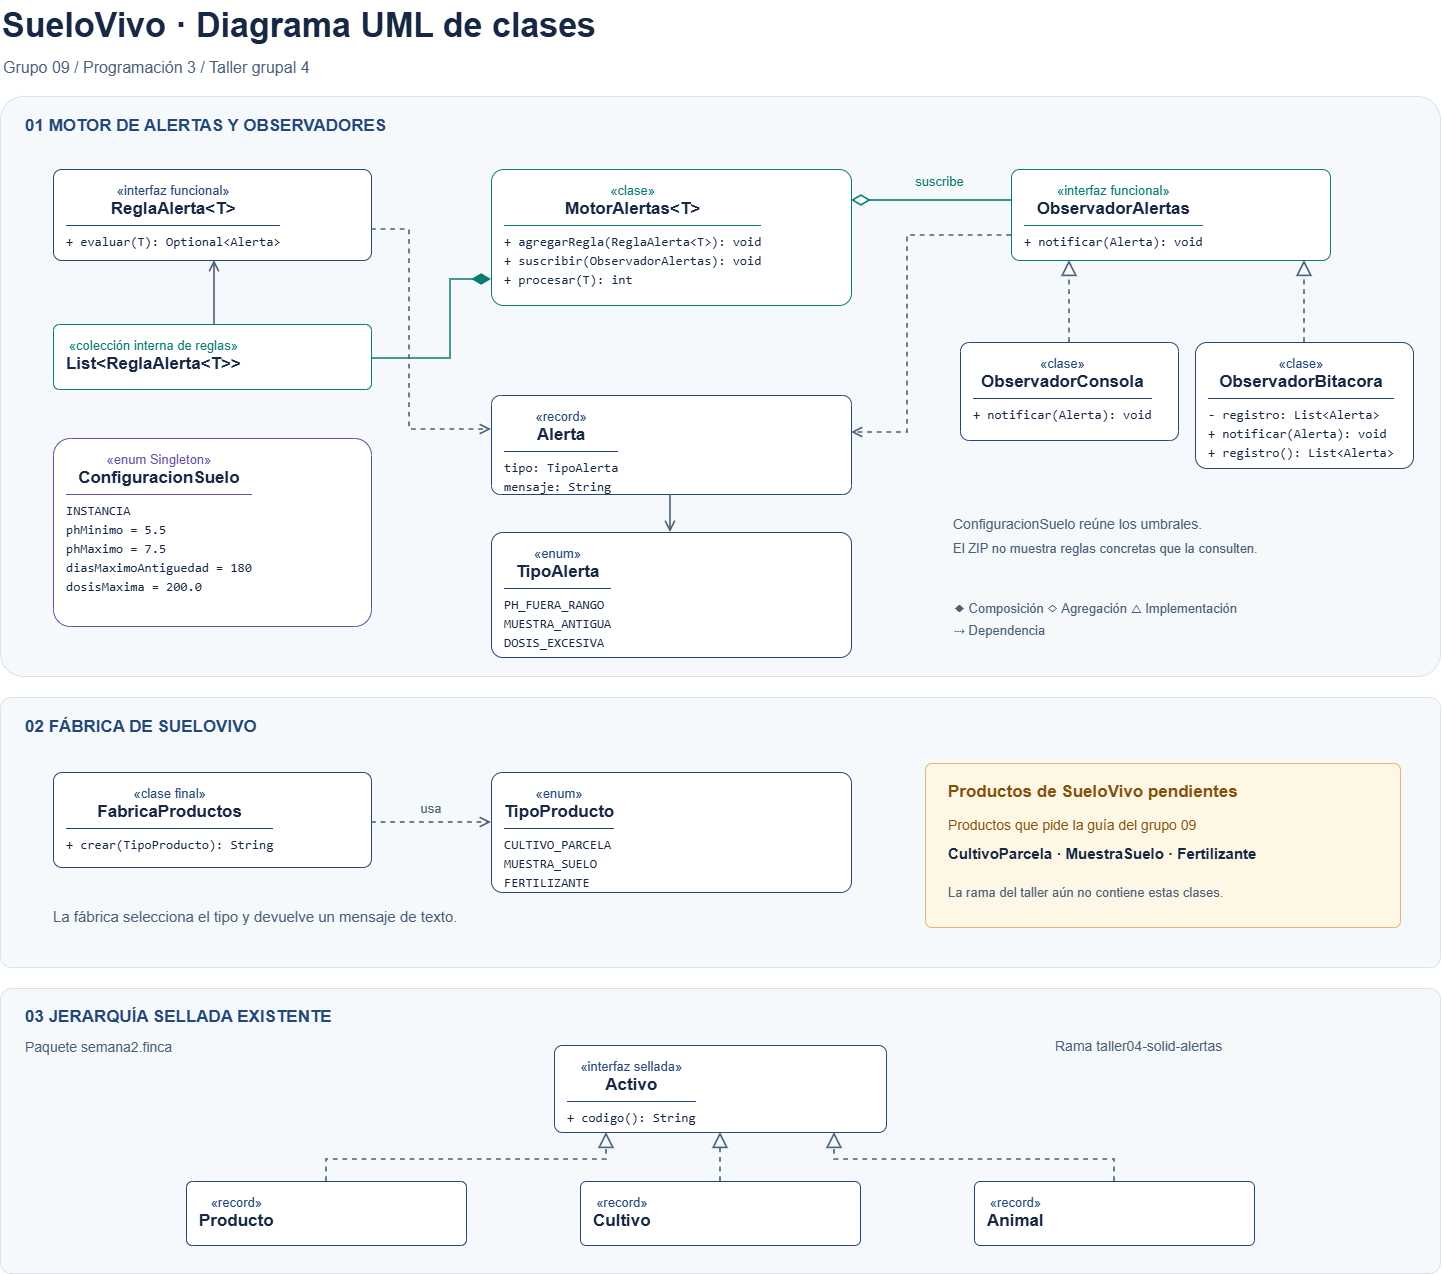

The diagram above was exported from draw.io. Its source (the exported page's mxGraphModel, read from the mxfile embedded in the PNG):
<mxGraphModel dx="2529" dy="1291" grid="1" gridSize="10" guides="1" tooltips="1" connect="1" arrows="1" fold="1" page="1" pageScale="1" pageWidth="1520" pageHeight="1335" background="#FFFFFF" math="0" shadow="0">
  <root>
    <mxCell id="0" />
    <mxCell id="1" parent="0" />
    <mxCell id="title" parent="1" style="text;html=1;align=left;verticalAlign=middle;whiteSpace=wrap;rounded=0;fontSize=34;fontColor=#172844;fontStyle=1;spacing=0;" value="SueloVivo · Diagrama UML de clases" vertex="1">
      <mxGeometry height="50" width="1300" x="42" y="23" as="geometry" />
    </mxCell>
    <mxCell id="subtitle" parent="1" style="text;html=1;align=left;verticalAlign=middle;whiteSpace=wrap;rounded=0;fontSize=16;fontColor=#496078;fontStyle=0;spacing=0;" value="Grupo 09   /   Programación 3   /   Taller grupal 4" vertex="1">
      <mxGeometry height="25" width="1400" x="43" y="77" as="geometry" />
    </mxCell>
    <mxCell id="alert_frame" parent="1" style="rounded=1;arcSize=4;fillColor=#F6F9FC;strokeColor=#D9E3EE;pointerEvents=0;" value="" vertex="1">
      <mxGeometry height="580" width="1440" x="40" y="119" as="geometry" />
    </mxCell>
    <mxCell id="alert_label" parent="1" style="text;html=1;align=left;verticalAlign=middle;whiteSpace=wrap;rounded=0;fontSize=17;fontColor=#24477A;fontStyle=1;spacing=0;" value="01   MOTOR DE ALERTAS Y OBSERVADORES" vertex="1">
      <mxGeometry height="27" width="600" x="65" y="135" as="geometry" />
    </mxCell>
    <mxCell id="rule" parent="1" style="rounded=1;arcSize=9;whiteSpace=wrap;html=1;fillColor=#FFFFFF;strokeColor=#24477A;fontColor=#172844;verticalAlign=top;align=left;spacingTop=7;spacingLeft=11;spacingRight=11;" value="&lt;div style=&quot;text-align:center;color:#24477A;font-size:13px&quot;&gt;«interfaz funcional»&lt;/div&gt;&lt;div style=&quot;text-align:center;font-size:17px&quot;&gt;&lt;b&gt;ReglaAlerta&amp;lt;T&amp;gt;&lt;/b&gt;&lt;/div&gt;&lt;hr style=&quot;border:0;border-top:1px solid #24477A;margin:6px 0 6px&quot;/&gt;&lt;div style=&quot;font-family:monospace;font-size:13px;line-height:19px&quot;&gt;+ evaluar(T): Optional&amp;lt;Alerta&amp;gt;&lt;/div&gt;" vertex="1">
      <mxGeometry height="91" width="318" x="93" y="192" as="geometry" />
    </mxCell>
    <mxCell id="list" parent="1" style="rounded=1;arcSize=9;whiteSpace=wrap;html=1;fillColor=#FFFFFF;strokeColor=#087C70;fontColor=#172844;verticalAlign=top;align=left;spacingTop=7;spacingLeft=11;spacingRight=11;" value="&lt;div style=&quot;text-align:center;color:#087C70;font-size:13px&quot;&gt;«colección interna de reglas»&lt;/div&gt;&lt;div style=&quot;text-align:center;font-size:17px&quot;&gt;&lt;b&gt;List&amp;lt;ReglaAlerta&amp;lt;T&amp;gt;&amp;gt;&lt;/b&gt;&lt;/div&gt;" vertex="1">
      <mxGeometry height="65" width="318" x="93" y="347" as="geometry" />
    </mxCell>
    <mxCell id="config" parent="1" style="rounded=1;arcSize=9;whiteSpace=wrap;html=1;fillColor=#FFFFFF;strokeColor=#684EA6;fontColor=#172844;verticalAlign=top;align=left;spacingTop=7;spacingLeft=11;spacingRight=11;" value="&lt;div style=&quot;text-align:center;color:#684EA6;font-size:13px&quot;&gt;«enum Singleton»&lt;/div&gt;&lt;div style=&quot;text-align:center;font-size:17px&quot;&gt;&lt;b&gt;ConfiguracionSuelo&lt;/b&gt;&lt;/div&gt;&lt;hr style=&quot;border:0;border-top:1px solid #684EA6;margin:6px 0 6px&quot;/&gt;&lt;div style=&quot;font-family:monospace;font-size:13px;line-height:19px&quot;&gt;INSTANCIA&lt;br/&gt;phMinimo = 5.5&lt;br/&gt;phMaximo = 7.5&lt;br/&gt;diasMaximoAntiguedad = 180&lt;br/&gt;dosisMaxima = 200.0&lt;/div&gt;" vertex="1">
      <mxGeometry height="188" width="318" x="93" y="461" as="geometry" />
    </mxCell>
    <mxCell id="motor" parent="1" style="rounded=1;arcSize=9;whiteSpace=wrap;html=1;fillColor=#FFFFFF;strokeColor=#087C70;fontColor=#172844;verticalAlign=top;align=left;spacingTop=7;spacingLeft=11;spacingRight=11;" value="&lt;div style=&quot;text-align:center;color:#087C70;font-size:13px&quot;&gt;«clase»&lt;/div&gt;&lt;div style=&quot;text-align:center;font-size:17px&quot;&gt;&lt;b&gt;MotorAlertas&amp;lt;T&amp;gt;&lt;/b&gt;&lt;/div&gt;&lt;hr style=&quot;border:0;border-top:1px solid #087C70;margin:6px 0 6px&quot;/&gt;&lt;div style=&quot;font-family:monospace;font-size:13px;line-height:19px&quot;&gt;+ agregarRegla(ReglaAlerta&amp;lt;T&amp;gt;): void&lt;br/&gt;+ suscribir(ObservadorAlertas): void&lt;br/&gt;+ procesar(T): int&lt;/div&gt;" vertex="1">
      <mxGeometry height="136" width="360" x="531" y="192" as="geometry" />
    </mxCell>
    <mxCell id="alert" parent="1" style="rounded=1;arcSize=9;whiteSpace=wrap;html=1;fillColor=#FFFFFF;strokeColor=#24477A;fontColor=#172844;verticalAlign=top;align=left;spacingTop=7;spacingLeft=11;spacingRight=11;" value="&lt;div style=&quot;text-align:center;color:#24477A;font-size:13px&quot;&gt;«record»&lt;/div&gt;&lt;div style=&quot;text-align:center;font-size:17px&quot;&gt;&lt;b&gt;Alerta&lt;/b&gt;&lt;/div&gt;&lt;hr style=&quot;border:0;border-top:1px solid #24477A;margin:6px 0 6px&quot;/&gt;&lt;div style=&quot;font-family:monospace;font-size:13px;line-height:19px&quot;&gt;tipo: TipoAlerta&lt;br/&gt;mensaje: String&lt;/div&gt;" vertex="1">
      <mxGeometry height="99" width="360" x="531" y="418" as="geometry" />
    </mxCell>
    <mxCell id="alerttype" parent="1" style="rounded=1;arcSize=9;whiteSpace=wrap;html=1;fillColor=#FFFFFF;strokeColor=#24477A;fontColor=#172844;verticalAlign=top;align=left;spacingTop=7;spacingLeft=11;spacingRight=11;" value="&lt;div style=&quot;text-align:center;color:#24477A;font-size:13px&quot;&gt;«enum»&lt;/div&gt;&lt;div style=&quot;text-align:center;font-size:17px&quot;&gt;&lt;b&gt;TipoAlerta&lt;/b&gt;&lt;/div&gt;&lt;hr style=&quot;border:0;border-top:1px solid #24477A;margin:6px 0 6px&quot;/&gt;&lt;div style=&quot;font-family:monospace;font-size:13px;line-height:19px&quot;&gt;PH_FUERA_RANGO&lt;br/&gt;MUESTRA_ANTIGUA&lt;br/&gt;DOSIS_EXCESIVA&lt;/div&gt;" vertex="1">
      <mxGeometry height="125" width="360" x="531" y="555" as="geometry" />
    </mxCell>
    <mxCell id="observer" parent="1" style="rounded=1;arcSize=9;whiteSpace=wrap;html=1;fillColor=#FFFFFF;strokeColor=#087C70;fontColor=#172844;verticalAlign=top;align=left;spacingTop=7;spacingLeft=11;spacingRight=11;" value="&lt;div style=&quot;text-align:center;color:#087C70;font-size:13px&quot;&gt;«interfaz funcional»&lt;/div&gt;&lt;div style=&quot;text-align:center;font-size:17px&quot;&gt;&lt;b&gt;ObservadorAlertas&lt;/b&gt;&lt;/div&gt;&lt;hr style=&quot;border:0;border-top:1px solid #087C70;margin:6px 0 6px&quot;/&gt;&lt;div style=&quot;font-family:monospace;font-size:13px;line-height:19px&quot;&gt;+ notificar(Alerta): void&lt;/div&gt;" vertex="1">
      <mxGeometry height="91" width="319" x="1051" y="192" as="geometry" />
    </mxCell>
    <mxCell id="console" parent="1" style="rounded=1;arcSize=9;whiteSpace=wrap;html=1;fillColor=#FFFFFF;strokeColor=#24477A;fontColor=#172844;verticalAlign=top;align=left;spacingTop=7;spacingLeft=11;spacingRight=11;" value="&lt;div style=&quot;text-align:center;color:#24477A;font-size:13px&quot;&gt;«clase»&lt;/div&gt;&lt;div style=&quot;text-align:center;font-size:17px&quot;&gt;&lt;b&gt;ObservadorConsola&lt;/b&gt;&lt;/div&gt;&lt;hr style=&quot;border:0;border-top:1px solid #24477A;margin:6px 0 6px&quot;/&gt;&lt;div style=&quot;font-family:monospace;font-size:13px;line-height:19px&quot;&gt;+ notificar(Alerta): void&lt;/div&gt;" vertex="1">
      <mxGeometry height="98" width="218" x="1000" y="365" as="geometry" />
    </mxCell>
    <mxCell id="log" parent="1" style="rounded=1;arcSize=9;whiteSpace=wrap;html=1;fillColor=#FFFFFF;strokeColor=#24477A;fontColor=#172844;verticalAlign=top;align=left;spacingTop=7;spacingLeft=11;spacingRight=11;" value="&lt;div style=&quot;text-align:center;color:#24477A;font-size:13px&quot;&gt;«clase»&lt;/div&gt;&lt;div style=&quot;text-align:center;font-size:17px&quot;&gt;&lt;b&gt;ObservadorBitacora&lt;/b&gt;&lt;/div&gt;&lt;hr style=&quot;border:0;border-top:1px solid #24477A;margin:6px 0 6px&quot;/&gt;&lt;div style=&quot;font-family:monospace;font-size:13px;line-height:19px&quot;&gt;- registro: List&amp;lt;Alerta&amp;gt;&lt;br/&gt;+ notificar(Alerta): void&lt;br/&gt;+ registro(): List&amp;lt;Alerta&amp;gt;&lt;/div&gt;" vertex="1">
      <mxGeometry height="126" width="218" x="1235" y="365" as="geometry" />
    </mxCell>
    <mxCell id="owns" edge="1" parent="1" source="motor" style="edgeStyle=none;rounded=0;html=1;strokeColor=#087C70;strokeWidth=1.6;exitX=0.0000;exitY=0.8088;entryX=1.0000;entryY=0.5231;exitPerimeter=0;entryPerimeter=0;startArrow=diamondThin;startFill=1;startSize=15;endArrow=none;" target="list">
      <mxGeometry relative="1" as="geometry">
        <Array as="points">
          <mxPoint x="490" y="302" />
          <mxPoint x="490" y="381" />
        </Array>
      </mxGeometry>
    </mxCell>
    <mxCell id="contains" edge="1" parent="1" source="list" style="edgeStyle=none;rounded=0;html=1;strokeColor=#496078;strokeWidth=1.6;exitX=0.5063;exitY=0.0000;entryX=0.5063;entryY=1.0000;exitPerimeter=0;entryPerimeter=0;endArrow=open;endFill=0;endSize=8;" target="rule">
      <mxGeometry relative="1" as="geometry" />
    </mxCell>
    <mxCell id="subscribes" edge="1" parent="1" source="motor" style="edgeStyle=none;rounded=0;html=1;strokeColor=#087C70;strokeWidth=1.6;exitX=1.0000;exitY=0.2279;entryX=0.0000;entryY=0.3407;exitPerimeter=0;entryPerimeter=0;startArrow=diamondThin;startFill=0;startSize=15;endArrow=none;" target="observer">
      <mxGeometry relative="1" as="geometry" />
    </mxCell>
    <mxCell id="rule_out" edge="1" parent="1" source="rule" style="edgeStyle=none;rounded=0;html=1;strokeColor=#496078;strokeWidth=1.6;exitX=1.0000;exitY=0.6593;entryX=0.0000;entryY=0.3434;exitPerimeter=0;entryPerimeter=0;dashed=1;endArrow=open;endFill=0;endSize=8;" target="alert">
      <mxGeometry relative="1" as="geometry">
        <Array as="points">
          <mxPoint x="449" y="252" />
          <mxPoint x="449" y="452" />
        </Array>
      </mxGeometry>
    </mxCell>
    <mxCell id="observer_input" edge="1" parent="1" source="observer" style="edgeStyle=none;rounded=0;html=1;strokeColor=#496078;strokeWidth=1.6;exitX=0.0000;exitY=0.7253;entryX=1.0000;entryY=0.3737;exitPerimeter=0;entryPerimeter=0;dashed=1;endArrow=open;endFill=0;endSize=8;" target="alert">
      <mxGeometry relative="1" as="geometry">
        <Array as="points">
          <mxPoint x="947" y="258" />
          <mxPoint x="947" y="455" />
        </Array>
      </mxGeometry>
    </mxCell>
    <mxCell id="alert_type" edge="1" parent="1" source="alert" style="edgeStyle=none;rounded=0;html=1;strokeColor=#496078;strokeWidth=1.6;exitX=0.4972;exitY=1.0000;entryX=0.4972;entryY=0.0000;exitPerimeter=0;entryPerimeter=0;endArrow=open;endFill=0;endSize=8;" target="alerttype">
      <mxGeometry relative="1" as="geometry" />
    </mxCell>
    <mxCell id="console_impl" edge="1" parent="1" source="console" style="edgeStyle=none;rounded=0;html=1;strokeColor=#496078;strokeWidth=1.6;exitX=0.5000;exitY=0.0000;entryX=0.1818;entryY=1.0000;exitPerimeter=0;entryPerimeter=0;dashed=1;endArrow=block;endFill=0;endSize=12;" target="observer">
      <mxGeometry relative="1" as="geometry" />
    </mxCell>
    <mxCell id="log_impl" edge="1" parent="1" source="log" style="edgeStyle=none;rounded=0;html=1;strokeColor=#496078;strokeWidth=1.6;exitX=0.5000;exitY=0.0000;entryX=0.9185;entryY=1.0000;exitPerimeter=0;entryPerimeter=0;dashed=1;endArrow=block;endFill=0;endSize=12;" target="observer">
      <mxGeometry relative="1" as="geometry" />
    </mxCell>
    <mxCell id="aggregate_label" parent="1" style="text;html=1;align=center;verticalAlign=middle;whiteSpace=wrap;rounded=0;fontSize=13;fontColor=#087C70;fontStyle=0;spacing=0;" value="suscribe" vertex="1">
      <mxGeometry height="22" width="119" x="920" y="193" as="geometry" />
    </mxCell>
    <mxCell id="note_config_1" parent="1" style="text;html=1;align=left;verticalAlign=middle;whiteSpace=wrap;rounded=0;fontSize=14;fontColor=#496078;fontStyle=0;spacing=0;" value="ConfiguracionSuelo reúne los umbrales." vertex="1">
      <mxGeometry height="24" width="430" x="993" y="535" as="geometry" />
    </mxCell>
    <mxCell id="note_config_2" parent="1" style="text;html=1;align=left;verticalAlign=middle;whiteSpace=wrap;rounded=0;fontSize=13;fontColor=#496078;fontStyle=0;spacing=0;" value="El ZIP no muestra reglas concretas que la consulten." vertex="1">
      <mxGeometry height="24" width="430" x="993" y="559" as="geometry" />
    </mxCell>
    <mxCell id="legend" parent="1" style="text;html=1;align=left;verticalAlign=middle;whiteSpace=wrap;rounded=0;fontSize=13;fontColor=#496078;fontStyle=0;spacing=0;" value="◆  Composición     ◇  Agregación     △  Implementación" vertex="1">
      <mxGeometry height="25" width="460" x="994" y="618" as="geometry" />
    </mxCell>
    <mxCell id="legend_dep" parent="1" style="text;html=1;align=left;verticalAlign=middle;whiteSpace=wrap;rounded=0;fontSize=13;fontColor=#496078;fontStyle=0;spacing=0;" value="⇢  Dependencia" vertex="1">
      <mxGeometry height="25" width="460" x="994" y="640" as="geometry" />
    </mxCell>
    <mxCell id="factory_frame" parent="1" style="rounded=1;arcSize=4;fillColor=#F6F9FC;strokeColor=#D9E3EE;pointerEvents=0;" value="" vertex="1">
      <mxGeometry height="270" width="1440" x="40" y="720" as="geometry" />
    </mxCell>
    <mxCell id="factory_label" parent="1" style="text;html=1;align=left;verticalAlign=middle;whiteSpace=wrap;rounded=0;fontSize=17;fontColor=#24477A;fontStyle=1;spacing=0;" value="02   FÁBRICA DE SUELOVIVO" vertex="1">
      <mxGeometry height="30" width="660" x="65" y="735" as="geometry" />
    </mxCell>
    <mxCell id="factory" parent="1" style="rounded=1;arcSize=9;whiteSpace=wrap;html=1;fillColor=#FFFFFF;strokeColor=#24477A;fontColor=#172844;verticalAlign=top;align=left;spacingTop=7;spacingLeft=11;spacingRight=11;" value="&lt;div style=&quot;text-align:center;color:#24477A;font-size:13px&quot;&gt;«clase final»&lt;/div&gt;&lt;div style=&quot;text-align:center;font-size:17px&quot;&gt;&lt;b&gt;FabricaProductos&lt;/b&gt;&lt;/div&gt;&lt;hr style=&quot;border:0;border-top:1px solid #24477A;margin:6px 0 6px&quot;/&gt;&lt;div style=&quot;font-family:monospace;font-size:13px;line-height:19px&quot;&gt;+ crear(TipoProducto): String&lt;/div&gt;" vertex="1">
      <mxGeometry height="95" width="318" x="93" y="795" as="geometry" />
    </mxCell>
    <mxCell id="ptype" parent="1" style="rounded=1;arcSize=9;whiteSpace=wrap;html=1;fillColor=#FFFFFF;strokeColor=#24477A;fontColor=#172844;verticalAlign=top;align=left;spacingTop=7;spacingLeft=11;spacingRight=11;" value="&lt;div style=&quot;text-align:center;color:#24477A;font-size:13px&quot;&gt;«enum»&lt;/div&gt;&lt;div style=&quot;text-align:center;font-size:17px&quot;&gt;&lt;b&gt;TipoProducto&lt;/b&gt;&lt;/div&gt;&lt;hr style=&quot;border:0;border-top:1px solid #24477A;margin:6px 0 6px&quot;/&gt;&lt;div style=&quot;font-family:monospace;font-size:13px;line-height:19px&quot;&gt;CULTIVO_PARCELA&lt;br/&gt;MUESTRA_SUELO&lt;br/&gt;FERTILIZANTE&lt;/div&gt;" vertex="1">
      <mxGeometry height="120" width="360" x="531" y="795" as="geometry" />
    </mxCell>
    <mxCell id="factory_uses" edge="1" parent="1" source="factory" style="edgeStyle=none;rounded=0;html=1;strokeColor=#496078;strokeWidth=1.6;exitX=1.0000;exitY=0.5263;entryX=0.0000;entryY=0.4167;exitPerimeter=0;entryPerimeter=0;dashed=1;endArrow=open;endFill=0;endSize=8;" target="ptype">
      <mxGeometry relative="1" as="geometry" />
    </mxCell>
    <mxCell id="uses_label" parent="1" style="text;html=1;align=center;verticalAlign=middle;whiteSpace=wrap;rounded=0;fontSize=13;fontColor=#496078;fontStyle=0;spacing=0;" value="usa" vertex="1">
      <mxGeometry height="23" width="90" x="426" y="819" as="geometry" />
    </mxCell>
    <mxCell id="factory_note" parent="1" style="text;html=1;align=left;verticalAlign=middle;whiteSpace=wrap;rounded=0;fontSize=15;fontColor=#496078;fontStyle=0;spacing=0;" value="La fábrica selecciona el tipo y devuelve un mensaje de texto." vertex="1">
      <mxGeometry height="27" width="800" x="93" y="925" as="geometry" />
    </mxCell>
    <mxCell id="pending" parent="1" style="rounded=1;arcSize=4;fillColor=#FFF7E6;strokeColor=#E2B96A;pointerEvents=0;" value="" vertex="1">
      <mxGeometry height="164" width="475" x="965" y="786" as="geometry" />
    </mxCell>
    <mxCell id="pending_title" parent="1" style="text;html=1;align=left;verticalAlign=middle;whiteSpace=wrap;rounded=0;fontSize=17;fontColor=#82510A;fontStyle=1;spacing=0;" value="Productos de SueloVivo pendientes" vertex="1">
      <mxGeometry height="32" width="430" x="988" y="799" as="geometry" />
    </mxCell>
    <mxCell id="pending_sub" parent="1" style="text;html=1;align=left;verticalAlign=middle;whiteSpace=wrap;rounded=0;fontSize=14;fontColor=#82510A;fontStyle=0;spacing=0;" value="Productos que pide la guía del grupo 09" vertex="1">
      <mxGeometry height="25" width="430" x="988" y="835" as="geometry" />
    </mxCell>
    <mxCell id="pending_names" parent="1" style="text;html=1;align=left;verticalAlign=middle;whiteSpace=wrap;rounded=0;fontSize=15;fontColor=#172844;fontStyle=1;spacing=0;" value="CultivoParcela · MuestraSuelo · Fertilizante" vertex="1">
      <mxGeometry height="25" width="430" x="988" y="863" as="geometry" />
    </mxCell>
    <mxCell id="pending_explain" parent="1" style="text;html=1;align=left;verticalAlign=middle;whiteSpace=wrap;rounded=0;fontSize=13;fontColor=#496078;fontStyle=0;spacing=0;" value="La rama del taller aún no contiene estas clases." vertex="1">
      <mxGeometry height="25" width="430" x="988" y="902" as="geometry" />
    </mxCell>
    <mxCell id="domain_frame" parent="1" style="rounded=1;arcSize=4;fillColor=#F6F9FC;strokeColor=#D9E3EE;pointerEvents=0;" value="" vertex="1">
      <mxGeometry height="285" width="1440" x="40" y="1011" as="geometry" />
    </mxCell>
    <mxCell id="domain_label" parent="1" style="text;html=1;align=left;verticalAlign=middle;whiteSpace=wrap;rounded=0;fontSize=17;fontColor=#24477A;fontStyle=1;spacing=0;" value="03   JERARQUÍA SELLADA EXISTENTE" vertex="1">
      <mxGeometry height="30" width="650" x="65" y="1025" as="geometry" />
    </mxCell>
    <mxCell id="domain_namespace" parent="1" style="text;html=1;align=left;verticalAlign=middle;whiteSpace=wrap;rounded=0;fontSize=14;fontColor=#496078;fontStyle=0;spacing=0;" value="Paquete semana2.finca" vertex="1">
      <mxGeometry height="25" width="650" x="65" y="1057" as="geometry" />
    </mxCell>
    <mxCell id="activo" parent="1" style="rounded=1;arcSize=9;whiteSpace=wrap;html=1;fillColor=#FFFFFF;strokeColor=#24477A;fontColor=#172844;verticalAlign=top;align=left;spacingTop=7;spacingLeft=11;spacingRight=11;" value="&lt;div style=&quot;text-align:center;color:#24477A;font-size:13px&quot;&gt;«interfaz sellada»&lt;/div&gt;&lt;div style=&quot;text-align:center;font-size:17px&quot;&gt;&lt;b&gt;Activo&lt;/b&gt;&lt;/div&gt;&lt;hr style=&quot;border:0;border-top:1px solid #24477A;margin:6px 0 6px&quot;/&gt;&lt;div style=&quot;font-family:monospace;font-size:13px;line-height:19px&quot;&gt;+ codigo(): String&lt;/div&gt;" vertex="1">
      <mxGeometry height="87" width="332" x="594" y="1068" as="geometry" />
    </mxCell>
    <mxCell id="producto" parent="1" style="rounded=1;arcSize=9;whiteSpace=wrap;html=1;fillColor=#FFFFFF;strokeColor=#24477A;fontColor=#172844;verticalAlign=top;align=left;spacingTop=7;spacingLeft=11;spacingRight=11;" value="&lt;div style=&quot;text-align:center;color:#24477A;font-size:13px&quot;&gt;«record»&lt;/div&gt;&lt;div style=&quot;text-align:center;font-size:17px&quot;&gt;&lt;b&gt;Producto&lt;/b&gt;&lt;/div&gt;" vertex="1">
      <mxGeometry height="64" width="280" x="226" y="1204" as="geometry" />
    </mxCell>
    <mxCell id="cultivo" parent="1" style="rounded=1;arcSize=9;whiteSpace=wrap;html=1;fillColor=#FFFFFF;strokeColor=#24477A;fontColor=#172844;verticalAlign=top;align=left;spacingTop=7;spacingLeft=11;spacingRight=11;" value="&lt;div style=&quot;text-align:center;color:#24477A;font-size:13px&quot;&gt;«record»&lt;/div&gt;&lt;div style=&quot;text-align:center;font-size:17px&quot;&gt;&lt;b&gt;Cultivo&lt;/b&gt;&lt;/div&gt;" vertex="1">
      <mxGeometry height="64" width="280" x="620" y="1204" as="geometry" />
    </mxCell>
    <mxCell id="animal" parent="1" style="rounded=1;arcSize=9;whiteSpace=wrap;html=1;fillColor=#FFFFFF;strokeColor=#24477A;fontColor=#172844;verticalAlign=top;align=left;spacingTop=7;spacingLeft=11;spacingRight=11;" value="&lt;div style=&quot;text-align:center;color:#24477A;font-size:13px&quot;&gt;«record»&lt;/div&gt;&lt;div style=&quot;text-align:center;font-size:17px&quot;&gt;&lt;b&gt;Animal&lt;/b&gt;&lt;/div&gt;" vertex="1">
      <mxGeometry height="64" width="280" x="1014" y="1204" as="geometry" />
    </mxCell>
    <mxCell id="producto_activo" edge="1" parent="1" source="producto" style="edgeStyle=none;rounded=0;html=1;strokeColor=#496078;strokeWidth=1.6;exitX=0.5000;exitY=0.0000;entryX=0.1566;entryY=1.0000;exitPerimeter=0;entryPerimeter=0;dashed=1;endArrow=block;endFill=0;endSize=12;" target="activo">
      <mxGeometry relative="1" as="geometry">
        <Array as="points">
          <mxPoint x="366" y="1182" />
          <mxPoint x="646" y="1182" />
        </Array>
      </mxGeometry>
    </mxCell>
    <mxCell id="cultivo_activo" edge="1" parent="1" source="cultivo" style="edgeStyle=none;rounded=0;html=1;strokeColor=#496078;strokeWidth=1.6;exitX=0.5000;exitY=0.0000;entryX=0.5000;entryY=1.0000;exitPerimeter=0;entryPerimeter=0;dashed=1;endArrow=block;endFill=0;endSize=12;" target="activo">
      <mxGeometry relative="1" as="geometry" />
    </mxCell>
    <mxCell id="animal_activo" edge="1" parent="1" source="animal" style="edgeStyle=none;rounded=0;html=1;strokeColor=#496078;strokeWidth=1.6;exitX=0.5000;exitY=0.0000;entryX=0.8434;entryY=1.0000;exitPerimeter=0;entryPerimeter=0;dashed=1;endArrow=block;endFill=0;endSize=12;" target="activo">
      <mxGeometry relative="1" as="geometry">
        <Array as="points">
          <mxPoint x="1154" y="1182" />
          <mxPoint x="874" y="1182" />
        </Array>
      </mxGeometry>
    </mxCell>
    <mxCell id="verified_branch" parent="1" style="text;html=1;align=left;verticalAlign=middle;whiteSpace=wrap;rounded=0;fontSize=14;fontColor=#496078;fontStyle=0;spacing=0;" value="Rama taller04-solid-alertas" vertex="1">
      <mxGeometry height="26" width="345" x="1095" y="1056" as="geometry" />
    </mxCell>
  </root>
</mxGraphModel>